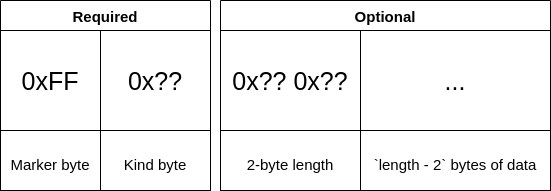

The diagram above was exported from draw.io. Its source (the exported page's mxGraphModel, read from the mxfile embedded in the PNG):
<mxGraphModel dx="615" dy="1673" grid="1" gridSize="10" guides="1" tooltips="1" connect="1" arrows="1" fold="1" page="1" pageScale="1" pageWidth="850" pageHeight="1100" math="0" shadow="0">
  <root>
    <mxCell id="0" />
    <mxCell id="1" parent="0" />
    <mxCell id="raAtKIYRl9bhdrlHsa6v-12" value="Optional" style="swimlane;fontSize=15;startSize=30;" parent="1" vertex="1">
      <mxGeometry x="320" y="260" width="330" height="190" as="geometry">
        <mxRectangle x="425" y="290" width="90" height="23" as="alternateBounds" />
      </mxGeometry>
    </mxCell>
    <mxCell id="raAtKIYRl9bhdrlHsa6v-14" value="&lt;span style=&quot;font-size: 25px&quot;&gt;0x?? 0x??&lt;/span&gt;" style="rounded=0;whiteSpace=wrap;html=1;fontSize=15;" parent="raAtKIYRl9bhdrlHsa6v-12" vertex="1">
      <mxGeometry y="30" width="140" height="100" as="geometry" />
    </mxCell>
    <mxCell id="raAtKIYRl9bhdrlHsa6v-15" value="&lt;font style=&quot;font-size: 15px&quot;&gt;2-byte length&lt;/font&gt;" style="rounded=0;whiteSpace=wrap;html=1;fontSize=25;" parent="raAtKIYRl9bhdrlHsa6v-12" vertex="1">
      <mxGeometry y="130" width="140" height="60" as="geometry" />
    </mxCell>
    <mxCell id="raAtKIYRl9bhdrlHsa6v-16" value="&lt;span style=&quot;font-size: 25px&quot;&gt;...&lt;/span&gt;" style="rounded=0;whiteSpace=wrap;html=1;fontSize=15;" parent="raAtKIYRl9bhdrlHsa6v-12" vertex="1">
      <mxGeometry x="140" y="30" width="190" height="100" as="geometry" />
    </mxCell>
    <mxCell id="raAtKIYRl9bhdrlHsa6v-17" value="&lt;span style=&quot;font-size: 15px&quot;&gt;`length - 2` bytes of data&lt;/span&gt;" style="rounded=0;whiteSpace=wrap;html=1;fontSize=25;" parent="raAtKIYRl9bhdrlHsa6v-12" vertex="1">
      <mxGeometry x="140" y="130" width="190" height="60" as="geometry" />
    </mxCell>
    <mxCell id="raAtKIYRl9bhdrlHsa6v-18" value="Required" style="swimlane;fontSize=15;startSize=30;" parent="1" vertex="1">
      <mxGeometry x="100" y="260" width="210" height="190" as="geometry">
        <mxRectangle x="425" y="290" width="90" height="23" as="alternateBounds" />
      </mxGeometry>
    </mxCell>
    <mxCell id="raAtKIYRl9bhdrlHsa6v-2" value="&lt;font style=&quot;font-size: 25px&quot;&gt;0xFF&lt;/font&gt;" style="rounded=0;whiteSpace=wrap;html=1;" parent="raAtKIYRl9bhdrlHsa6v-18" vertex="1">
      <mxGeometry y="30" width="100" height="100" as="geometry" />
    </mxCell>
    <mxCell id="raAtKIYRl9bhdrlHsa6v-6" value="&lt;font style=&quot;font-size: 25px&quot;&gt;0x??&lt;/font&gt;" style="rounded=0;whiteSpace=wrap;html=1;fontSize=15;" parent="raAtKIYRl9bhdrlHsa6v-18" vertex="1">
      <mxGeometry x="100" y="30" width="110" height="100" as="geometry" />
    </mxCell>
    <mxCell id="raAtKIYRl9bhdrlHsa6v-4" value="&lt;font style=&quot;font-size: 15px&quot;&gt;Marker byte&lt;/font&gt;" style="rounded=0;whiteSpace=wrap;html=1;fontSize=25;" parent="raAtKIYRl9bhdrlHsa6v-18" vertex="1">
      <mxGeometry y="130" width="100" height="60" as="geometry" />
    </mxCell>
    <mxCell id="raAtKIYRl9bhdrlHsa6v-8" value="&lt;font style=&quot;font-size: 15px&quot;&gt;Kind byte&lt;/font&gt;" style="rounded=0;whiteSpace=wrap;html=1;fontSize=25;" parent="raAtKIYRl9bhdrlHsa6v-18" vertex="1">
      <mxGeometry x="100" y="130" width="110" height="60" as="geometry" />
    </mxCell>
  </root>
</mxGraphModel>